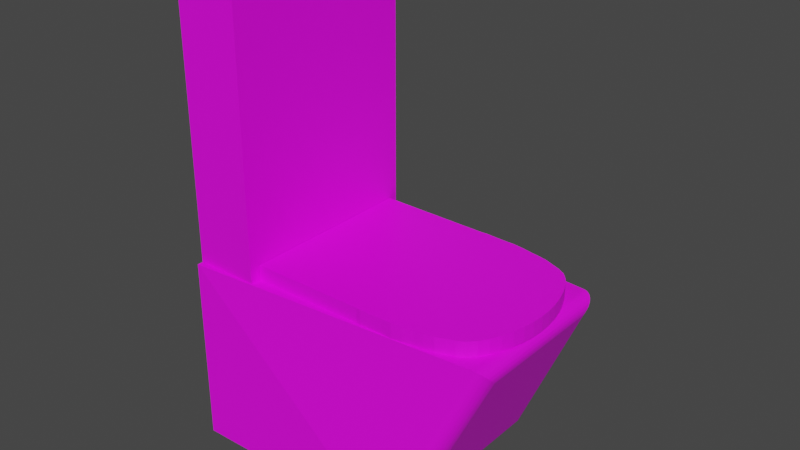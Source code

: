 # Source: ToiletJoined.blend  (saved by Blender 2.82.7; exported with 4.5.12 LTS)
import bpy
from mathutils import Matrix  # noqa: F401  (used for matrix-valued properties, if any)

bpy.ops.wm.read_factory_settings(use_empty=True)
scene = bpy.context.scene
scene.name = 'Scene'

# ---- collections
col_collection = bpy.data.collections.new('Collection'); scene.collection.children.link(col_collection)

# ---- images (referenced by path relative to the original .blend; pixels are not part of the script)
import os
ASSET_DIR = os.environ.get("B2B_ASSET_DIR", "")  # directory of the original .blend (textures are referenced by path, not embedded)
HERE = os.path.dirname(os.path.abspath(__file__))  # packed textures are extracted next to this script under _unpacked/

def load_image(name, relpath, width, height, colorspace="sRGB"):
    """Load a texture the original file referenced (path relative to the .blend, or extracted next to this script)."""
    p = next((c for c in (os.path.join(HERE, relpath), os.path.join(ASSET_DIR, relpath)) if relpath and os.path.exists(c)), "")
    if p:
        img = bpy.data.images.load(p, check_existing=True)
        img.name = name
    else:  # same state as the original file: an image datablock whose file is absent (Cycles renders it pink)
        img = bpy.data.images.new(name, width, height)
        img.source = "FILE"
        img.filepath = "//" + (relpath or name)
    img.colorspace_settings.name = colorspace
    return img
img_ceramic_jpg = load_image('ceramic.jpg', 'ceramic.jpg', 1024, 1024, 'sRGB')
img_blackceramic_jpg = load_image('blackceramic.jpg', 'blackceramic.jpg', 1024, 1024, 'sRGB')

# ---- materials (node trees are filled in below, after node groups)
mat_porcelaine = bpy.data.materials.new('porcelaine')
mat_porcelaine.use_transparent_shadow = False
mat_ceramic = bpy.data.materials.new('ceramic')
mat_ceramic.use_transparent_shadow = False

# ---- material node trees
mat_porcelaine.use_nodes = True; mat_porcelaine.node_tree.nodes.clear()
_N = mat_porcelaine.node_tree.nodes; _L = mat_porcelaine.node_tree.links
n0 = _N.new('ShaderNodeOutputMaterial'); n0.name = 'Material Output'; n0.location = (300, 300)
n1 = _N.new('ShaderNodeBsdfPrincipled'); n1.name = 'Principled BSDF'; n1.location = (10, 300)
n1.distribution = 'GGX'
n1.subsurface_method = 'BURLEY'
n1.inputs[3].default_value = 1.45
n1.inputs[27].default_value = (0.0, 0.0, 0.0, 1.0)
n1.inputs[28].default_value = 1.0
n2 = _N.new('ShaderNodeTexImage'); n2.name = 'Image Texture'; n2.location = (-280, 280)
n2.image = img_ceramic_jpg
_L.new(n1.outputs[0], n0.inputs[0])
_L.new(n2.outputs[0], n1.inputs[0])
n0.is_active_output = True
mat_ceramic.use_nodes = True; mat_ceramic.node_tree.nodes.clear()
_N = mat_ceramic.node_tree.nodes; _L = mat_ceramic.node_tree.links
n0 = _N.new('ShaderNodeOutputMaterial'); n0.name = 'Material Output'; n0.location = (300, 300)
n1 = _N.new('ShaderNodeBsdfPrincipled'); n1.name = 'Principled BSDF'; n1.location = (10, 300)
n1.distribution = 'GGX'
n1.subsurface_method = 'BURLEY'
n1.inputs[3].default_value = 1.45
n1.inputs[27].default_value = (0.0, 0.0, 0.0, 1.0)
n1.inputs[28].default_value = 1.0
n2 = _N.new('ShaderNodeTexImage'); n2.name = 'Image Texture'; n2.location = (-280, 280)
n2.image = img_blackceramic_jpg
_L.new(n1.outputs[0], n0.inputs[0])
_L.new(n2.outputs[0], n1.inputs[0])
n0.is_active_output = True

# ---- world
world_world = bpy.data.worlds.new('World'); scene.world = world_world
world_world.use_nodes = True; world_world.node_tree.nodes.clear()
_N = world_world.node_tree.nodes; _L = world_world.node_tree.links
n0 = _N.new('ShaderNodeOutputWorld'); n0.name = 'World Output'; n0.location = (300, 300)
n1 = _N.new('ShaderNodeBackground'); n1.name = 'Background'; n1.location = (10, 300)
n1.inputs[0].default_value = (0.05088, 0.05088, 0.05088, 1.0)
_L.new(n1.outputs[0], n0.inputs[0])
n0.is_active_output = True
world_world.color = (0.05088, 0.05088, 0.05088)
world_world.use_sun_shadow = False
world_world.sun_shadow_jitter_overblur = 0.0

# ---- meshes
me_cylinder_001 = bpy.data.meshes.new('Cylinder.001')
me_cylinder_001.from_pydata([(0.0, 1.0, -1.0), (0.09802, 0.9952, -1.0), (0.1951, 0.9808, -1.0), (0.2903, 0.9569, -1.0), (0.3827, 0.9239, -1.0), (0.4714, 0.8819, -1.0), (0.5556, 0.8315, -1.0), (0.6344, 0.773, -1.0), (0.7071, 0.7071, -1.0), (0.773, 0.6344, -1.0), (0.8315, 0.5556, -1.0), (0.8819, 0.4714, -1.0), (0.9239, 0.3827, -1.0), (0.9569, 0.2903, -1.0), (0.9808, 0.1951, -1.0), (0.9952, 0.09802, -1.0), (1.0, -1.629e-07, -1.0), (0.9952, -0.09802, -1.0), (0.9808, -0.1951, -1.0), (0.9569, -0.2903, -1.0), (0.9239, -0.3827, -1.0), (0.8819, -0.4714, -1.0), (0.8315, -0.5556, -1.0), (0.773, -0.6344, -1.0), (0.7071, -0.7071, -1.0), (0.6344, -0.773, -1.0), (0.5556, -0.8315, -1.0), (0.4714, -0.8819, -1.0), (0.3827, -0.9239, -1.0), (0.2903, -0.9569, -1.0), (0.1951, -0.9808, -1.0), (0.09802, -0.9952, -1.0), (-8.027e-07, -1.0, -1.0), (-0.09802, -0.9952, -1.0), (-0.1951, -0.9808, -1.0), (-0.2903, -0.9569, -1.0), (-0.3827, -0.9239, -1.0), (-0.4714, -0.8819, -1.0), (-0.5556, -0.8315, -1.0), (-0.6344, -0.773, -1.0), (-0.7071, -0.7071, -1.0), (-0.773, -0.6344, -1.0), (-0.8315, -0.5556, -1.0), (-0.8819, -0.4714, -1.0), (-0.9239, -0.3827, -1.0), (-0.9569, -0.2903, -1.0), (-0.9808, -0.1951, -1.0), (-0.9952, -0.09802, -1.0), (-1.0, -4.649e-07, -1.0), (-0.9952, 0.09802, -1.0), (-0.9808, 0.1951, -1.0), (-0.9569, 0.2903, -1.0), (-0.9239, 0.3827, -1.0), (-0.8819, 0.4714, -1.0), (-0.8315, 0.5556, -1.0), (-0.773, 0.6344, -1.0), (-0.7071, 0.7071, -1.0), (-0.6344, 0.773, -1.0), (-0.5556, 0.8315, -1.0), (-0.4714, 0.8819, -1.0), (-0.3827, 0.9239, -1.0), (-0.2903, 0.9569, -1.0), (-0.1951, 0.9808, -1.0), (-0.09802, 0.9952, -1.0), (1.681e-07, 0.9124, 0.4108), (0.0, 1.0, -0.09997), (0.08943, 0.908, 0.4108), (0.09802, 0.9952, -0.09997), (0.178, 0.8949, 0.4108), (0.1951, 0.9808, -0.09997), (0.2649, 0.8731, 0.4108), (0.2903, 0.9569, -0.09997), (0.3492, 0.843, 0.4108), (0.3827, 0.9239, -0.09997), (0.4301, 0.8047, 0.4108), (0.4714, 0.8819, -0.09997), (0.5069, 0.7586, 0.4108), (0.5556, 0.8315, -0.09997), (0.5788, 0.7053, 0.4108), (0.6344, 0.773, -0.09997), (0.6452, 0.6452, 0.4108), (0.7071, 0.7071, -0.09997), (0.7053, 0.5788, 0.4108), (0.773, 0.6344, -0.09997), (0.7586, 0.5069, 0.4108), (0.8315, 0.5556, -0.09997), (0.8047, 0.4301, 0.4108), (0.8819, 0.4714, -0.09997), (0.843, 0.3492, 0.4108), (0.9239, 0.3827, -0.09997), (0.8731, 0.2649, 0.4108), (0.9569, 0.2903, -0.09997), (0.8949, 0.178, 0.4108), (0.9808, 0.1951, -0.09997), (0.908, 0.08943, 0.4108), (0.9952, 0.09802, -0.09997), (0.9124, -1.63e-07, 0.4108), (1.0, -1.629e-07, -0.09997), (0.908, -0.08943, 0.4108), (0.9952, -0.09802, -0.09997), (0.8949, -0.178, 0.4108), (0.9808, -0.1951, -0.09997), (0.8731, -0.2649, 0.4108), (0.9569, -0.2903, -0.09997), (0.843, -0.3492, 0.4108), (0.9239, -0.3827, -0.09997), (0.8047, -0.4301, 0.4108), (0.8819, -0.4714, -0.09997), (0.7586, -0.5069, 0.4108), (0.8315, -0.5556, -0.09997), (0.7053, -0.5788, 0.4108), (0.773, -0.6344, -0.09997), (0.6452, -0.6452, 0.4108), (0.7071, -0.7071, -0.09997), (0.5788, -0.7053, 0.4108), (0.6344, -0.773, -0.09997), (0.5069, -0.7586, 0.4108), (0.5556, -0.8315, -0.09997), (0.4301, -0.8047, 0.4108), (0.4714, -0.8819, -0.09997), (0.3492, -0.843, 0.4108), (0.3827, -0.9239, -0.09997), (0.2649, -0.8731, 0.4108), (0.2903, -0.9569, -0.09997), (0.178, -0.8949, 0.4108), (0.1951, -0.9808, -0.09997), (0.08943, -0.908, 0.4108), (0.09802, -0.9952, -0.09997), (-6.962e-07, -0.9124, 0.4108), (-8.027e-07, -1.0, -0.09997), (-0.08943, -0.908, 0.4108), (-0.09802, -0.9952, -0.09997), (-0.178, -0.8949, 0.4108), (-0.1951, -0.9808, -0.09997), (-0.2649, -0.8731, 0.4108), (-0.2903, -0.9569, -0.09997), (-0.3492, -0.843, 0.4108), (-0.3827, -0.9239, -0.09997), (-0.4301, -0.8047, 0.4108), (-0.4714, -0.8819, -0.09997), (-0.5069, -0.7586, 0.4108), (-0.5556, -0.8315, -0.09997), (-0.5788, -0.7053, 0.4108), (-0.6344, -0.773, -0.09997), (-0.6452, -0.6452, 0.4108), (-0.7071, -0.7071, -0.09997), (-0.7053, -0.5788, 0.4108), (-0.773, -0.6344, -0.09997), (-0.7586, -0.5069, 0.4108), (-0.8315, -0.5556, -0.09997), (-0.8047, -0.4301, 0.4108), (-0.8819, -0.4714, -0.09997), (-0.843, -0.3492, 0.4108), (-0.9239, -0.3827, -0.09997), (-0.8731, -0.2649, 0.4108), (-0.9569, -0.2903, -0.09997), (-0.8949, -0.178, 0.4108), (-0.9808, -0.1951, -0.09997), (-0.908, -0.08943, 0.4108), (-0.9952, -0.09802, -0.09997), (-0.9124, -4.112e-07, 0.4108), (-1.0, -4.649e-07, -0.09997), (-0.908, 0.08943, 0.4108), (-0.9952, 0.09802, -0.09997), (-0.8949, 0.178, 0.4108), (-0.9808, 0.1951, -0.09997), (-0.8731, 0.2649, 0.4108), (-0.9569, 0.2903, -0.09997), (-0.843, 0.3492, 0.4108), (-0.9239, 0.3827, -0.09997), (-0.8047, 0.4301, 0.4108), (-0.8819, 0.4714, -0.09997), (-0.7586, 0.5069, 0.4108), (-0.8315, 0.5556, -0.09997), (-0.7053, 0.5788, 0.4108), (-0.773, 0.6344, -0.09997), (-0.6452, 0.6452, 0.4108), (-0.7071, 0.7071, -0.09997), (-0.5788, 0.7053, 0.4108), (-0.6344, 0.773, -0.09997), (-0.5069, 0.7586, 0.4108), (-0.5556, 0.8315, -0.09997), (-0.4301, 0.8047, 0.4108), (-0.4714, 0.8819, -0.09997), (-0.3492, 0.843, 0.4108), (-0.3827, 0.9239, -0.09997), (-0.2649, 0.8731, 0.4108), (-0.2903, 0.9569, -0.09997), (-0.178, 0.8949, 0.4108), (-0.1951, 0.9808, -0.09997), (-0.08944, 0.908, 0.4108), (-0.09802, 0.9952, -0.09997), (-3.022, -9.232, -187.8), (-3.022, 9.232, -187.8), (3.022, -9.232, -187.8), (3.022, 9.232, -187.8), (-3.022, -9.232, -13.71), (-3.022, 9.232, -13.71), (3.022, 9.232, -13.71), (3.022, -9.232, -13.71), (-2.97, 9.072, -12.91), (2.97, 9.072, -12.91), (2.97, -9.072, -12.91), (-2.97, -9.072, -12.91), (-2.988, -9.232, -1.477), (-2.988, -9.128, -0.4192), (-3.022, -9.128, -1.477), (-3.022, 9.128, -1.477), (-2.988, 9.128, -0.4192), (-2.988, 9.232, -1.477), (3.022, -9.128, -1.477), (2.988, -9.128, -0.4192), (2.988, -9.232, -1.477), (2.988, 9.232, -1.477), (2.988, 9.128, -0.4192), (3.022, 9.128, -1.477), (-3.022, -9.128, -11.05), (-2.992, -9.138, -12.57), (-2.988, -9.232, -11.05), (-3.022, 9.128, -11.05), (-2.988, 9.232, -11.05), (-2.992, 9.138, -12.57), (2.988, 9.232, -11.05), (3.022, 9.128, -11.05), (2.992, 9.138, -12.57), (3.022, -9.128, -11.05), (2.988, -9.232, -11.05), (2.992, -9.138, -12.57), (-2.967, -9.818, -311.3), (3.715, -7.806, -187.6), (-2.967, 9.818, -311.3), (3.715, 7.806, -187.6), (18.86, -7.449, -299.8), (18.8, -7.604, -300.7), (18.72, -7.759, -301.6), (18.64, -7.912, -302.5), (18.55, -8.062, -303.4), (18.45, -8.208, -304.2), (18.34, -8.35, -305.0), (18.23, -8.486, -305.8), (18.11, -8.615, -306.6), (17.98, -8.738, -307.3), (17.85, -8.852, -308.0), (17.71, -8.958, -308.6), (17.58, -9.054, -309.1), (17.43, -9.141, -309.6), (17.29, -9.217, -310.1), (17.15, -9.282, -310.5), (17.01, -9.336, -310.8), (16.86, -9.378, -311.0), (16.72, -9.409, -311.2), (16.59, -9.427, -311.3), (25.29, -6.007, -199.1), (22.64, -6.373, -187.6), (24.61, -7.587, -187.7), (24.73, -7.563, -187.9), (24.84, -7.529, -188.2), (24.94, -7.485, -188.5), (25.04, -7.433, -188.8), (25.12, -7.371, -189.3), (25.2, -7.302, -189.8), (25.27, -7.224, -190.4), (25.32, -7.138, -191.0), (25.37, -7.046, -191.6), (25.41, -6.947, -192.3), (25.43, -6.843, -193.1), (25.45, -6.733, -193.9), (25.45, -6.619, -194.7), (25.44, -6.501, -195.5), (25.42, -6.38, -196.4), (25.39, -6.257, -197.3), (25.35, -6.132, -198.2), (18.86, 7.449, -299.8), (18.8, 7.604, -300.7), (18.72, 7.759, -301.6), (18.64, 7.912, -302.5), (18.55, 8.062, -303.4), (18.45, 8.208, -304.2), (18.34, 8.35, -305.0), (18.23, 8.486, -305.8), (18.11, 8.615, -306.6), (17.98, 8.738, -307.3), (17.85, 8.852, -308.0), (17.71, 8.958, -308.6), (17.58, 9.054, -309.1), (17.43, 9.141, -309.6), (17.29, 9.217, -310.1), (17.15, 9.282, -310.5), (17.01, 9.336, -310.8), (16.86, 9.378, -311.0), (16.72, 9.409, -311.2), (16.59, 9.427, -311.3), (25.29, 6.007, -199.1), (25.35, 6.132, -198.2), (25.39, 6.257, -197.3), (25.42, 6.38, -196.4), (25.44, 6.501, -195.5), (25.45, 6.619, -194.7), (25.45, 6.733, -193.9), (25.43, 6.843, -193.1), (25.41, 6.947, -192.3), (25.37, 7.046, -191.6), (25.32, 7.138, -191.0), (25.27, 7.224, -190.4), (25.2, 7.302, -189.8), (25.12, 7.371, -189.3), (25.04, 7.433, -188.8), (24.94, 7.485, -188.5), (24.84, 7.529, -188.2), (24.73, 7.563, -187.9), (24.61, 7.587, -187.7), (22.64, 6.373, -187.6), (-2.967, -9.818, -187.6), (-2.967, 9.818, -187.6), (24.49, 7.602, -187.6), (24.49, -7.602, -187.6), (4.487, -7.168, -241.6), (4.487, 7.168, -241.6), (21.87, 5.853, -241.6), (21.87, -5.853, -241.6)], [], [(63, 191, 65, 0), (2, 69, 71, 3), (3, 71, 73, 4), (4, 73, 75, 5), (5, 75, 77, 6), (6, 77, 79, 7), (7, 79, 81, 8), (8, 81, 83, 9), (9, 83, 85, 10), (10, 85, 87, 11), (11, 87, 89, 12), (12, 89, 91, 13), (13, 91, 93, 14), (14, 93, 95, 15), (15, 95, 97, 16), (16, 97, 99, 17), (17, 99, 101, 18), (18, 101, 103, 19), (19, 103, 105, 20), (20, 105, 107, 21), (21, 107, 109, 22), (22, 109, 111, 23), (23, 111, 113, 24), (24, 113, 115, 25), (25, 115, 117, 26), (26, 117, 119, 27), (27, 119, 121, 28), (28, 121, 123, 29), (29, 123, 125, 30), (30, 125, 127, 31), (31, 127, 129, 32), (32, 129, 131, 33), (33, 131, 133, 34), (34, 133, 135, 35), (35, 135, 137, 36), (36, 137, 139, 37), (37, 139, 141, 38), (38, 141, 143, 39), (39, 143, 145, 40), (40, 145, 147, 41), (41, 147, 149, 42), (42, 149, 151, 43), (43, 151, 153, 44), (44, 153, 155, 45), (45, 155, 157, 46), (46, 157, 159, 47), (47, 159, 161, 48), (48, 161, 163, 49), (49, 163, 165, 50), (50, 165, 167, 51), (51, 167, 169, 52), (52, 169, 171, 53), (53, 171, 173, 54), (54, 173, 175, 55), (55, 175, 177, 56), (56, 177, 179, 57), (57, 179, 181, 58), (58, 181, 183, 59), (59, 183, 185, 60), (60, 185, 187, 61), (61, 187, 189, 62), (62, 189, 191, 63), (0, 65, 67, 1), (1, 67, 69, 2), (0, 1, 2, 3, 4, 5, 6, 7, 8, 9, 10, 11, 12, 13, 14, 15, 16, 17, 18, 19, 20, 21, 22, 23, 24, 25, 26, 27, 28, 29, 30, 31, 32, 33, 34, 35, 36, 37, 38, 39, 40, 41, 42, 43, 44, 45, 46, 47, 48, 49, 50, 51, 52, 53, 54, 55, 56, 57, 58, 59, 60, 61, 62, 63), (67, 65, 64, 66), (69, 67, 66, 68), (71, 69, 68, 70), (73, 71, 70, 72), (75, 73, 72, 74), (77, 75, 74, 76), (79, 77, 76, 78), (81, 79, 78, 80), (83, 81, 80, 82), (85, 83, 82, 84), (87, 85, 84, 86), (89, 87, 86, 88), (91, 89, 88, 90), (93, 91, 90, 92), (95, 93, 92, 94), (97, 95, 94, 96), (99, 97, 96, 98), (101, 99, 98, 100), (103, 101, 100, 102), (105, 103, 102, 104), (107, 105, 104, 106), (109, 107, 106, 108), (111, 109, 108, 110), (113, 111, 110, 112), (115, 113, 112, 114), (117, 115, 114, 116), (119, 117, 116, 118), (121, 119, 118, 120), (123, 121, 120, 122), (125, 123, 122, 124), (127, 125, 124, 126), (129, 127, 126, 128), (131, 129, 128, 130), (133, 131, 130, 132), (135, 133, 132, 134), (137, 135, 134, 136), (139, 137, 136, 138), (141, 139, 138, 140), (143, 141, 140, 142), (145, 143, 142, 144), (147, 145, 144, 146), (149, 147, 146, 148), (151, 149, 148, 150), (153, 151, 150, 152), (155, 153, 152, 154), (157, 155, 154, 156), (159, 157, 156, 158), (161, 159, 158, 160), (163, 161, 160, 162), (165, 163, 162, 164), (167, 165, 164, 166), (169, 167, 166, 168), (171, 169, 168, 170), (173, 171, 170, 172), (175, 173, 172, 174), (177, 175, 174, 176), (179, 177, 176, 178), (181, 179, 178, 180), (183, 181, 180, 182), (185, 183, 182, 184), (187, 185, 184, 186), (189, 187, 186, 188), (191, 189, 188, 190), (65, 191, 190, 64), (66, 64, 190, 188, 186, 184, 182, 180, 178, 176, 174, 172, 170, 168, 166, 164, 162, 160, 158, 156, 154, 152, 150, 148, 146, 144, 142, 140, 138, 136, 134, 132, 130, 128, 126, 124, 122, 120, 118, 116, 114, 112, 110, 108, 106, 104, 102, 100, 98, 96, 94, 92, 90, 88, 86, 84, 82, 80, 78, 76, 74, 72, 70, 68), (214, 208, 205, 211), (223, 215, 210, 225), (203, 217, 221, 200), (216, 206, 207, 219), (193, 195, 194, 192), (220, 209, 213, 222), (194, 199, 196, 192), (195, 198, 199, 194), (193, 197, 198, 195), (192, 196, 197, 193), (200, 221, 224, 201), (201, 224, 227, 202), (202, 227, 217, 203), (196, 203, 200, 197), (197, 200, 201, 198), (198, 201, 202, 199), (199, 202, 203, 196), (204, 205, 206), (207, 208, 209), (210, 211, 212), (213, 214, 215), (216, 217, 218), (219, 220, 221), (222, 223, 224), (225, 226, 227), (218, 204, 206, 216), (205, 208, 207, 206), (208, 214, 213, 209), (214, 211, 210, 215), (211, 205, 204, 212), (209, 220, 219, 207), (215, 223, 222, 213), (212, 226, 225, 210), (226, 218, 217, 227), (223, 225, 227, 224), (220, 222, 224, 221), (216, 219, 221, 217), (226, 212, 204, 218), (228, 312, 313, 230), (272, 292, 252, 232), (292, 272, 273, 293), (293, 273, 274, 294), (294, 274, 275, 295), (295, 275, 276, 296), (296, 276, 277, 297), (297, 277, 278, 298), (298, 278, 279, 299), (299, 279, 280, 300), (300, 280, 281, 301), (301, 281, 282, 302), (302, 282, 283, 303), (303, 283, 284, 304), (304, 284, 285, 305), (305, 285, 286, 306), (306, 286, 287, 307), (307, 287, 288, 308), (308, 288, 289, 309), (309, 289, 290, 310), (310, 290, 291, 314), (228, 230, 291, 251), (312, 228, 251, 315), (251, 291, 290, 250), (250, 290, 289, 249), (249, 289, 288, 248), (248, 288, 287, 247), (247, 287, 286, 246), (246, 286, 285, 245), (245, 285, 284, 244), (244, 284, 283, 243), (243, 283, 282, 242), (242, 282, 281, 241), (241, 281, 280, 240), (240, 280, 279, 239), (239, 279, 278, 238), (238, 278, 277, 237), (237, 277, 276, 236), (236, 276, 275, 235), (235, 275, 274, 234), (234, 274, 273, 233), (233, 273, 272, 232), (313, 314, 291, 230), (314, 315, 254, 310), (310, 254, 255, 309), (309, 255, 256, 308), (308, 256, 257, 307), (307, 257, 258, 306), (306, 258, 259, 305), (305, 259, 260, 304), (304, 260, 261, 303), (303, 261, 262, 302), (302, 262, 263, 301), (301, 263, 264, 300), (300, 264, 265, 299), (299, 265, 266, 298), (298, 266, 267, 297), (297, 267, 268, 296), (296, 268, 269, 295), (295, 269, 270, 294), (294, 270, 271, 293), (293, 271, 252, 292), (229, 253, 319, 316), (315, 251, 250, 254), (254, 250, 249, 255), (255, 249, 248, 256), (256, 248, 247, 257), (257, 247, 246, 258), (258, 246, 245, 259), (259, 245, 244, 260), (260, 244, 243, 261), (261, 243, 242, 262), (262, 242, 241, 263), (263, 241, 240, 264), (264, 240, 239, 265), (265, 239, 238, 266), (266, 238, 237, 267), (267, 237, 236, 268), (268, 236, 235, 269), (269, 235, 234, 270), (270, 234, 233, 271), (271, 233, 232, 252), (229, 231, 313, 312), (231, 311, 314, 313), (253, 229, 312, 315), (311, 253, 315, 314), (317, 316, 319, 318), (231, 229, 316, 317), (253, 311, 318, 319), (311, 231, 317, 318)])
me_cylinder_001.polygons.foreach_set('material_index', [1, 1, 1, 1, 1, 1, 1, 1, 1, 1, 1, 1, 1, 1, 1, 1, 1, 1, 1, 1, 1, 1, 1, 1, 1, 1, 1, 1, 1, 1, 1, 1, 1, 1, 1, 1, 1, 1, 1, 1, 1, 1, 1, 1, 1, 1, 1, 1, 1, 1, 1, 1, 1, 1, 1, 1, 1, 1, 1, 1, 1, 1, 1, 1, 1, 1, 1, 1, 1, 1, 1, 1, 1, 1, 1, 1, 1, 1, 1, 1, 1, 1, 1, 1, 1, 1, 1, 1, 1, 1, 1, 1, 1, 1, 1, 1, 1, 1, 1, 1, 1, 1, 1, 1, 1, 1, 1, 1, 1, 1, 1, 1, 1, 1, 1, 1, 1, 1, 1, 1, 1, 1, 1, 1, 1, 1, 1, 1, 1, 1, 0, 0, 0, 0, 0, 0, 0, 0, 0, 0, 0, 0, 0, 0, 0, 0, 0, 0, 0, 0, 0, 0, 0, 0, 0, 0, 0, 0, 0, 0, 0, 0, 0, 0, 0, 0, 0, 0, 0, 0, 0, 0, 0, 0, 0, 0, 0, 0, 0, 0, 0, 0, 0, 0, 0, 0, 0, 0, 0, 0, 0, 0, 0, 0, 0, 0, 0, 0, 0, 0, 0, 0, 0, 0, 0, 0, 0, 0, 0, 0, 0, 0, 0, 0, 0, 0, 0, 0, 0, 0, 0, 0, 0, 0, 0, 0, 0, 0, 0, 0, 0, 0, 0, 0, 0, 0, 0, 0, 0, 0, 0, 0, 0, 0, 0, 0, 0, 0, 0, 0, 0, 0, 0, 0, 0, 0, 0, 0])
_uv = me_cylinder_001.uv_layers.new(name='UVMap')
_uv.uv.foreach_set('vector', [0.01562, 0.5, 0.01562, 0.9781, 0.0, 0.9781, 0.0, 0.5, 0.9688, 0.5, 0.9688, 0.9781, 0.9531, 0.9781, 0.9531, 0.5, 0.9531, 0.5, 0.9531, 0.9781, 0.9375, 0.9781, 0.9375, 0.5, 0.9375, 0.5, 0.9375, 0.9781, 0.9219, 0.9781, 0.9219, 0.5, 0.9219, 0.5, 0.9219, 0.9781, 0.9062, 0.9781, 0.9062, 0.5, 0.9062, 0.5, 0.9062, 0.9781, 0.8906, 0.9781, 0.8906, 0.5, 0.8906, 0.5, 0.8906, 0.9781, 0.875, 0.9781, 0.875, 0.5, 0.875, 0.5, 0.875, 0.9781, 0.8594, 0.9781, 0.8594, 0.5, 0.8594, 0.5, 0.8594, 0.9781, 0.8438, 0.9781, 0.8438, 0.5, 0.8438, 0.5, 0.8438, 0.9781, 0.8281, 0.9781, 0.8281, 0.5, 0.8281, 0.5, 0.8281, 0.9781, 0.8125, 0.9781, 0.8125, 0.5, 0.8125, 0.5, 0.8125, 0.9781, 0.7969, 0.9781, 0.7969, 0.5, 0.7969, 0.5, 0.7969, 0.9781, 0.7812, 0.9781, 0.7812, 0.5, 0.7812, 0.5, 0.7812, 0.9781, 0.7656, 0.9781, 0.7656, 0.5, 0.7656, 0.5, 0.7656, 0.9781, 0.75, 0.9781, 0.75, 0.5, 0.75, 0.5, 0.75, 0.9781, 0.7344, 0.9781, 0.7344, 0.5, 0.7344, 0.5, 0.7344, 0.9781, 0.7188, 0.9781, 0.7188, 0.5, 0.7188, 0.5, 0.7188, 0.9781, 0.7031, 0.9781, 0.7031, 0.5, 0.7031, 0.5, 0.7031, 0.9781, 0.6875, 0.9781, 0.6875, 0.5, 0.6875, 0.5, 0.6875, 0.9781, 0.6719, 0.9781, 0.6719, 0.5, 0.6719, 0.5, 0.6719, 0.9781, 0.6562, 0.9781, 0.6562, 0.5, 0.6562, 0.5, 0.6562, 0.9781, 0.6406, 0.9781, 0.6406, 0.5, 0.6406, 0.5, 0.6406, 0.9781, 0.625, 0.9781, 0.625, 0.5, 0.625, 0.5, 0.625, 0.9781, 0.6094, 0.9781, 0.6094, 0.5, 0.6094, 0.5, 0.6094, 0.9781, 0.5937, 0.9781, 0.5938, 0.5, 0.5938, 0.5, 0.5938, 0.9781, 0.5781, 0.9781, 0.5781, 0.5, 0.5781, 0.5, 0.5781, 0.9781, 0.5625, 0.9781, 0.5625, 0.5, 0.5625, 0.5, 0.5625, 0.9781, 0.5469, 0.9781, 0.5469, 0.5, 0.5469, 0.5, 0.5469, 0.9781, 0.5312, 0.9781, 0.5312, 0.5, 0.5312, 0.5, 0.5312, 0.9781, 0.5156, 0.9781, 0.5156, 0.5, 0.5156, 0.5, 0.5156, 0.9781, 0.5, 0.9781, 0.5, 0.5, 0.5, 0.5, 0.5, 0.9781, 0.4844, 0.9781, 0.4844, 0.5, 0.4844, 0.5, 0.4844, 0.9781, 0.4688, 0.9781, 0.4688, 0.5, 0.4688, 0.5, 0.4688, 0.9781, 0.4531, 0.9781, 0.4531, 0.5, 0.4531, 0.5, 0.4531, 0.9781, 0.4375, 0.9781, 0.4375, 0.5, 0.4375, 0.5, 0.4375, 0.9781, 0.4219, 0.9781, 0.4219, 0.5, 0.4219, 0.5, 0.4219, 0.9781, 0.4062, 0.9781, 0.4062, 0.5, 0.4062, 0.5, 0.4062, 0.9781, 0.3906, 0.9781, 0.3906, 0.5, 0.3906, 0.5, 0.3906, 0.9781, 0.375, 0.9781, 0.375, 0.5, 0.375, 0.5, 0.375, 0.9781, 0.3594, 0.9781, 0.3594, 0.5, 0.3594, 0.5, 0.3594, 0.9781, 0.3438, 0.9781, 0.3438, 0.5, 0.3438, 0.5, 0.3438, 0.9781, 0.3281, 0.9781, 0.3281, 0.5, 0.3281, 0.5, 0.3281, 0.9781, 0.3125, 0.9781, 0.3125, 0.5, 0.3125, 0.5, 0.3125, 0.9781, 0.2969, 0.9781, 0.2969, 0.5, 0.2969, 0.5, 0.2969, 0.9781, 0.2812, 0.9781, 0.2812, 0.5, 0.2812, 0.5, 0.2812, 0.9781, 0.2656, 0.9781, 0.2656, 0.5, 0.2656, 0.5, 0.2656, 0.9781, 0.25, 0.9781, 0.25, 0.5, 0.25, 0.5, 0.25, 0.9781, 0.2344, 0.9781, 0.2344, 0.5, 0.2344, 0.5, 0.2344, 0.9781, 0.2188, 0.9781, 0.2188, 0.5, 0.2188, 0.5, 0.2188, 0.9781, 0.2031, 0.9781, 0.2031, 0.5, 0.2031, 0.5, 0.2031, 0.9781, 0.1875, 0.9781, 0.1875, 0.5, 0.1875, 0.5, 0.1875, 0.9781, 0.1719, 0.9781, 0.1719, 0.5, 0.1719, 0.5, 0.1719, 0.9781, 0.1562, 0.9781, 0.1562, 0.5, 0.1562, 0.5, 0.1562, 0.9781, 0.1406, 0.9781, 0.1406, 0.5, 0.1406, 0.5, 0.1406, 0.9781, 0.125, 0.9781, 0.125, 0.5, 0.125, 0.5, 0.125, 0.9781, 0.1094, 0.9781, 0.1094, 0.5, 0.1094, 0.5, 0.1094, 0.9781, 0.09375, 0.9781, 0.09375, 0.5, 0.09375, 0.5, 0.09375, 0.9781, 0.07812, 0.9781, 0.07812, 0.5, 0.07812, 0.5, 0.07812, 0.9781, 0.0625, 0.9781, 0.0625, 0.5, 0.0625, 0.5, 0.0625, 0.9781, 0.04688, 0.9781, 0.04688, 0.5, 0.04688, 0.5, 0.04688, 0.9781, 0.03125, 0.9781, 0.03125, 0.5, 0.03125, 0.5, 0.03125, 0.9781, 0.01562, 0.9781, 0.01562, 0.5, 1.0, 0.5, 1.0, 0.9781, 0.9844, 0.9781, 0.9844, 0.5, 0.9844, 0.5, 0.9844, 0.9781, 0.9688, 0.9781, 0.9688, 0.5, 0.75, 0.49, 0.7735, 0.4888, 0.7968, 0.4854, 0.8197, 0.4797, 0.8418, 0.4717, 0.8631, 0.4617, 0.8833, 0.4496, 0.9023, 0.4355, 0.9197, 0.4197, 0.9355, 0.4023, 0.9496, 0.3833, 0.9617, 0.3631, 0.9717, 0.3418, 0.9797, 0.3197, 0.9854, 0.2968, 0.9888, 0.2735, 0.99, 0.25, 0.9888, 0.2265, 0.9854, 0.2032, 0.9797, 0.1803, 0.9717, 0.1582, 0.9617, 0.1369, 0.9496, 0.1167, 0.9355, 0.09775, 0.9197, 0.08029, 0.9023, 0.06448, 0.8833, 0.05045, 0.8631, 0.03834, 0.8418, 0.02827, 0.8197, 0.02033, 0.7968, 0.01461, 0.7735, 0.01116, 0.75, 0.01, 0.7265, 0.01116, 0.7032, 0.01461, 0.6803, 0.02033, 0.6582, 0.02827, 0.6369, 0.03834, 0.6167, 0.05045, 0.5977, 0.06448, 0.5803, 0.08029, 0.5645, 0.09775, 0.5504, 0.1167, 0.5383, 0.1369, 0.5283, 0.1582, 0.5203, 0.1803, 0.5146, 0.2032, 0.5112, 0.2265, 0.51, 0.25, 0.5112, 0.2735, 0.5146, 0.2968, 0.5203, 0.3197, 0.5283, 0.3418, 0.5383, 0.3631, 0.5504, 0.3833, 0.5645, 0.4023, 0.5803, 0.4197, 0.5977, 0.4355, 0.6167, 0.4496, 0.6369, 0.4617, 0.6582, 0.4717, 0.6803, 0.4797, 0.7032, 0.4854, 0.7265, 0.4888, 0.9844, 0.9781, 1.0, 0.9781, 0.9993, 1.0, 0.9851, 1.0, 0.9688, 0.9781, 0.9844, 0.9781, 0.9837, 1.0, 0.9694, 1.0, 0.9531, 0.9781, 0.9688, 0.9781, 0.9681, 1.0, 0.9538, 1.0, 0.9375, 0.9781, 0.9531, 0.9781, 0.9524, 1.0, 0.9382, 1.0, 0.9219, 0.9781, 0.9375, 0.9781, 0.9368, 1.0, 0.9226, 1.0, 0.9062, 0.9781, 0.9219, 0.9781, 0.9212, 1.0, 0.9069, 1.0, 0.8906, 0.9781, 0.9062, 0.9781, 0.9056, 1.0, 0.8913, 1.0, 0.875, 0.9781, 0.8906, 0.9781, 0.8899, 1.0, 0.8757, 1.0, 0.8594, 0.9781, 0.875, 0.9781, 0.8743, 1.0, 0.8601, 1.0, 0.8438, 0.9781, 0.8594, 0.9781, 0.8587, 1.0, 0.8444, 1.0, 0.8281, 0.9781, 0.8438, 0.9781, 0.8431, 1.0, 0.8288, 1.0, 0.8125, 0.9781, 0.8281, 0.9781, 0.8274, 1.0, 0.8132, 1.0, 0.7969, 0.9781, 0.8125, 0.9781, 0.8118, 1.0, 0.7976, 1.0, 0.7812, 0.9781, 0.7969, 0.9781, 0.7962, 1.0, 0.7819, 1.0, 0.7656, 0.9781, 0.7812, 0.9781, 0.7806, 1.0, 0.7663, 1.0, 0.75, 0.9781, 0.7656, 0.9781, 0.7649, 1.0, 0.7507, 1.0, 0.7344, 0.9781, 0.75, 0.9781, 0.7493, 1.0, 0.7351, 1.0, 0.7188, 0.9781, 0.7344, 0.9781, 0.7337, 1.0, 0.7194, 1.0, 0.7031, 0.9781, 0.7188, 0.9781, 0.7181, 1.0, 0.7038, 1.0, 0.6875, 0.9781, 0.7031, 0.9781, 0.7024, 1.0, 0.6882, 1.0, 0.6719, 0.9781, 0.6875, 0.9781, 0.6868, 1.0, 0.6726, 1.0, 0.6562, 0.9781, 0.6719, 0.9781, 0.6712, 1.0, 0.6569, 1.0, 0.6406, 0.9781, 0.6562, 0.9781, 0.6556, 1.0, 0.6413, 1.0, 0.625, 0.9781, 0.6406, 0.9781, 0.6399, 1.0, 0.6257, 1.0, 0.6094, 0.9781, 0.625, 0.9781, 0.6243, 1.0, 0.6101, 1.0, 0.5937, 0.9781, 0.6094, 0.9781, 0.6087, 1.0, 0.5944, 1.0, 0.5781, 0.9781, 0.5938, 0.9781, 0.5931, 1.0, 0.5788, 1.0, 0.5625, 0.9781, 0.5781, 0.9781, 0.5774, 1.0, 0.5632, 1.0, 0.5469, 0.9781, 0.5625, 0.9781, 0.5618, 1.0, 0.5476, 1.0, 0.5312, 0.9781, 0.5469, 0.9781, 0.5462, 1.0, 0.5319, 1.0, 0.5156, 0.9781, 0.5312, 0.9781, 0.5306, 1.0, 0.5163, 1.0, 0.5, 0.9781, 0.5156, 0.9781, 0.5149, 1.0, 0.5007, 1.0, 0.4844, 0.9781, 0.5, 0.9781, 0.4993, 1.0, 0.4851, 1.0, 0.4688, 0.9781, 0.4844, 0.9781, 0.4837, 1.0, 0.4694, 1.0, 0.4531, 0.9781, 0.4688, 0.9781, 0.4681, 1.0, 0.4538, 1.0, 0.4375, 0.9781, 0.4531, 0.9781, 0.4524, 1.0, 0.4382, 1.0, 0.4219, 0.9781, 0.4375, 0.9781, 0.4368, 1.0, 0.4226, 1.0, 0.4062, 0.9781, 0.4219, 0.9781, 0.4212, 1.0, 0.4069, 1.0, 0.3906, 0.9781, 0.4062, 0.9781, 0.4056, 1.0, 0.3913, 1.0, 0.375, 0.9781, 0.3906, 0.9781, 0.3899, 1.0, 0.3757, 1.0, 0.3594, 0.9781, 0.375, 0.9781, 0.3743, 1.0, 0.3601, 1.0, 0.3438, 0.9781, 0.3594, 0.9781, 0.3587, 1.0, 0.3444, 1.0, 0.3281, 0.9781, 0.3438, 0.9781, 0.3431, 1.0, 0.3288, 1.0, 0.3125, 0.9781, 0.3281, 0.9781, 0.3274, 1.0, 0.3132, 1.0, 0.2969, 0.9781, 0.3125, 0.9781, 0.3118, 1.0, 0.2976, 1.0, 0.2812, 0.9781, 0.2969, 0.9781, 0.2962, 1.0, 0.2819, 1.0, 0.2656, 0.9781, 0.2812, 0.9781, 0.2806, 1.0, 0.2663, 1.0, 0.25, 0.9781, 0.2656, 0.9781, 0.2649, 1.0, 0.2507, 1.0, 0.2344, 0.9781, 0.25, 0.9781, 0.2493, 1.0, 0.2351, 1.0, 0.2188, 0.9781, 0.2344, 0.9781, 0.2337, 1.0, 0.2194, 1.0, 0.2031, 0.9781, 0.2188, 0.9781, 0.2181, 1.0, 0.2038, 1.0, 0.1875, 0.9781, 0.2031, 0.9781, 0.2024, 1.0, 0.1882, 1.0, 0.1719, 0.9781, 0.1875, 0.9781, 0.1868, 1.0, 0.1726, 1.0, 0.1562, 0.9781, 0.1719, 0.9781, 0.1712, 1.0, 0.1569, 1.0, 0.1406, 0.9781, 0.1562, 0.9781, 0.1556, 1.0, 0.1413, 1.0, 0.125, 0.9781, 0.1406, 0.9781, 0.1399, 1.0, 0.1257, 1.0, 0.1094, 0.9781, 0.125, 0.9781, 0.1243, 1.0, 0.1101, 1.0, 0.09375, 0.9781, 0.1094, 0.9781, 0.1087, 1.0, 0.09443, 1.0, 0.07812, 0.9781, 0.09375, 0.9781, 0.09307, 1.0, 0.07881, 1.0, 0.0625, 0.9781, 0.07812, 0.9781, 0.07744, 1.0, 0.06318, 1.0, 0.04688, 0.9781, 0.0625, 0.9781, 0.06182, 1.0, 0.04756, 1.0, 0.03125, 0.9781, 0.04688, 0.9781, 0.04619, 1.0, 0.03193, 1.0, 0.01562, 0.9781, 0.03125, 0.9781, 0.03057, 1.0, 0.01631, 1.0, 0.0, 0.9781, 0.01562, 0.9781, 0.01494, 1.0, 0.0006843, 1.0, 0.2715, 0.4679, 0.25, 0.469, 0.2285, 0.4679, 0.2073, 0.4648, 0.1864, 0.4595, 0.1662, 0.4523, 0.1468, 0.4431, 0.1283, 0.4321, 0.1111, 0.4193, 0.09516, 0.4048, 0.08073, 0.3889, 0.06793, 0.3717, 0.05688, 0.3532, 0.04769, 0.3338, 0.04045, 0.3136, 0.03523, 0.2927, 0.03208, 0.2715, 0.03102, 0.25, 0.03208, 0.2285, 0.03523, 0.2073, 0.04045, 0.1864, 0.04769, 0.1662, 0.05688, 0.1468, 0.06793, 0.1283, 0.08073, 0.1111, 0.09516, 0.09516, 0.1111, 0.08073, 0.1283, 0.06793, 0.1468, 0.05688, 0.1662, 0.04769, 0.1864, 0.04045, 0.2073, 0.03523, 0.2285, 0.03208, 0.25, 0.03102, 0.2715, 0.03208, 0.2927, 0.03523, 0.3136, 0.04045, 0.3338, 0.04769, 0.3532, 0.05688, 0.3717, 0.06793, 0.3889, 0.08073, 0.4048, 0.09516, 0.4193, 0.1111, 0.4321, 0.1283, 0.4431, 0.1468, 0.4523, 0.1662, 0.4595, 0.1864, 0.4648, 0.2073, 0.4679, 0.2285, 0.469, 0.25, 0.4679, 0.2715, 0.4648, 0.2927, 0.4595, 0.3136, 0.4523, 0.3338, 0.4431, 0.3532, 0.4321, 0.3717, 0.4193, 0.3889, 0.4048, 0.4048, 0.3889, 0.4193, 0.3717, 0.4321, 0.3532, 0.4431, 0.3338, 0.4523, 0.3136, 0.4595, 0.2927, 0.4648, 7.114e-05, 7.117e-05, 0.5049, 7.105e-05, 0.5049, 0.9999, 7.105e-05, 0.9999, 0.02619, 0.0005009, 0.05194, 0.0005009, 0.05194, 0.9874, 0.02619, 0.9874, 0.6083, 0.0, 0.6088, 0.0, 0.6088, 0.25, 0.6083, 0.25, 0.03487, 0.9995, 0.008823, 0.9995, 0.00882, 0.001079, 0.03487, 0.001079, 0.125, 0.5, 0.375, 0.5, 0.375, 0.75, 0.125, 0.75, 0.0365, 0.9989, 0.009064, 0.999, 0.0069, 0.01464, 0.0379, 0.01184, 0.3468, 0.9999, 5.888e-05, 0.9999, 5.892e-05, 5.888e-05, 0.3468, 5.901e-05, 0.3468, 0.9999, 5.888e-05, 0.9999, 5.892e-05, 5.888e-05, 0.3468, 5.901e-05, 0.4018, 6.338e-05, 0.4018, 0.9999, 6.338e-05, 0.9999, 6.343e-05, 6.338e-05, 0.4018, 6.338e-05, 0.4018, 0.9999, 6.338e-05, 0.9999, 6.343e-05, 6.338e-05, 0.6083, 0.25, 0.6088, 0.25, 0.6088, 0.5, 0.6083, 0.5, 0.008705, 0.01521, 0.01749, 2.462e-05, 0.01748, 0.9884, 0.008805, 0.9847, 2.292e-05, 0.01539, 0.008908, 2.292e-05, 0.008905, 1.0, 0.0001245, 0.9962, 0.6073, 0.0, 0.6083, 0.0, 0.6083, 0.25, 0.6073, 0.25, 0.05335, 0.8573, 0.04586, 0.8498, 0.0458, 0.01322, 0.05335, 2.942e-05, 2.462e-05, 0.006488, 0.008705, 0.01521, 0.008805, 0.9847, 6.64e-05, 1.0, 0.6073, 0.75, 0.6083, 0.75, 0.6083, 1.0, 0.6073, 1.0, 0.6236, 0.9986, 0.625, 0.9986, 0.6236, 1.0, 0.6236, 0.2486, 0.625, 0.2486, 0.6236, 0.25, 0.6236, 0.7486, 0.625, 0.7486, 0.6236, 0.75, 0.0069, 0.01464, 2.942e-05, 0.0129, 0.005422, 0.003437, 0.6108, 0.001411, 0.6094, 0.001266, 0.6108, 0.0, 0.6108, 0.2486, 0.6108, 0.2514, 0.6088, 0.25, 0.0379, 0.01184, 0.03874, 2.942e-05, 0.04575, 0.008996, 0.6108, 0.7486, 0.6108, 0.7514, 0.6088, 0.75, 0.6108, 0.9986, 0.6236, 0.9986, 0.6236, 1.0, 0.6108, 1.0, 2.386e-05, 0.9996, 2.089e-05, 0.001199, 0.00882, 0.001079, 0.008823, 0.9995, 0.0003727, 0.9991, 2.942e-05, 0.0129, 0.0069, 0.01464, 0.009064, 0.999, 0.06064, 0.0003827, 0.06064, 0.9873, 0.05194, 0.9874, 0.05194, 0.0005009, 0.05256, 0.0003853, 0.05256, 0.9988, 0.04376, 0.9989, 0.04376, 0.0005048, 0.6236, 0.2514, 0.6108, 0.2514, 0.6108, 0.2486, 0.6236, 0.2486, 0.005422, 0.003437, 0.03874, 2.942e-05, 0.0379, 0.01184, 0.0069, 0.01464, 0.6236, 0.7514, 0.6108, 0.7514, 0.6108, 0.7486, 0.6236, 0.7486, 0.01771, 0.0005048, 0.01771, 0.9989, 0.008905, 1.0, 0.008908, 2.292e-05, 0.02619, 0.0005009, 0.02619, 0.9874, 0.01748, 0.9884, 0.01749, 2.462e-05, 0.0365, 0.9989, 0.0379, 0.01184, 0.04575, 0.008996, 0.04575, 1.0, 0.03487, 0.9995, 0.03487, 0.001079, 0.04368, 2.089e-05, 0.04368, 1.0, 0.01771, 0.0005048, 0.04376, 0.0005048, 0.04376, 0.9989, 0.01771, 0.9989, 0.5049, 7.129e-05, 0.5049, 0.9999, 7.105e-05, 0.9999, 7.108e-05, 7.105e-05, 0.3283, 0.6917, 0.37, 0.2089, 0.5938, 0.2099, 0.6392, 0.6933, 0.37, 0.2089, 0.3283, 0.6917, 0.3228, 0.7024, 0.3667, 0.2005, 0.3667, 0.2005, 0.3228, 0.7024, 0.3171, 0.7136, 0.3633, 0.1919, 0.3633, 0.1919, 0.3171, 0.7136, 0.3112, 0.7254, 0.3596, 0.1831, 0.3596, 0.1831, 0.3112, 0.7254, 0.305, 0.7377, 0.3557, 0.1742, 0.3557, 0.1742, 0.305, 0.7377, 0.2986, 0.7507, 0.3516, 0.165, 0.3516, 0.165, 0.2986, 0.7507, 0.292, 0.7641, 0.3472, 0.1557, 0.3472, 0.1557, 0.292, 0.7641, 0.2852, 0.7782, 0.3427, 0.1461, 0.3427, 0.1461, 0.2852, 0.7782, 0.278, 0.7928, 0.3378, 0.1363, 0.3378, 0.1363, 0.278, 0.7928, 0.2706, 0.808, 0.3328, 0.1262, 0.3328, 0.1262, 0.2706, 0.808, 0.2629, 0.8238, 0.3275, 0.1157, 0.3275, 0.1157, 0.2629, 0.8238, 0.2549, 0.8401, 0.322, 0.1049, 0.322, 0.1049, 0.2549, 0.8401, 0.2466, 0.8571, 0.3162, 0.09371, 0.3162, 0.09371, 0.2466, 0.8571, 0.238, 0.8746, 0.3102, 0.08217, 0.3102, 0.08217, 0.238, 0.8746, 0.229, 0.8928, 0.3039, 0.07026, 0.3039, 0.07026, 0.229, 0.8928, 0.2197, 0.9116, 0.2972, 0.05803, 0.2972, 0.05803, 0.2197, 0.9116, 0.21, 0.9311, 0.2901, 0.0455, 0.2901, 0.0455, 0.21, 0.9311, 0.2001, 0.9512, 0.2826, 0.03272, 0.2826, 0.03272, 0.2001, 0.9512, 0.1898, 0.9721, 0.2747, 0.01972, 0.2747, 0.01972, 0.1898, 0.9721, 0.1794, 0.9937, 0.2661, 0.006767, 8.109e-05, 0.9999, 8.115e-05, 8.109e-05, 0.6578, 0.01997, 0.6578, 0.98, 0.000568, 0.0001727, 0.2761, 5.253e-05, 0.2761, 0.7108, 5.253e-05, 0.9999, 0.7908, 0.9937, 0.1794, 0.9937, 0.1898, 0.9721, 0.7803, 0.9725, 0.7803, 0.9725, 0.1898, 0.9721, 0.2001, 0.9512, 0.7699, 0.9518, 0.7699, 0.9518, 0.2001, 0.9512, 0.21, 0.9311, 0.7597, 0.9317, 0.7597, 0.9317, 0.21, 0.9311, 0.2197, 0.9116, 0.7499, 0.9124, 0.7499, 0.9124, 0.2197, 0.9116, 0.229, 0.8928, 0.7404, 0.8937, 0.7404, 0.8937, 0.229, 0.8928, 0.238, 0.8746, 0.7313, 0.8756, 0.7313, 0.8756, 0.238, 0.8746, 0.2466, 0.8571, 0.7224, 0.8581, 0.7224, 0.8581, 0.2466, 0.8571, 0.2549, 0.8401, 0.714, 0.8412, 0.714, 0.8412, 0.2549, 0.8401, 0.2629, 0.8238, 0.7058, 0.8249, 0.7058, 0.8249, 0.2629, 0.8238, 0.2706, 0.808, 0.6979, 0.8092, 0.6979, 0.8092, 0.2706, 0.808, 0.278, 0.7928, 0.6904, 0.7941, 0.6904, 0.7941, 0.278, 0.7928, 0.2852, 0.7782, 0.6831, 0.7795, 0.6831, 0.7795, 0.2852, 0.7782, 0.292, 0.7641, 0.6761, 0.7655, 0.6761, 0.7655, 0.292, 0.7641, 0.2986, 0.7507, 0.6694, 0.752, 0.6694, 0.752, 0.2986, 0.7507, 0.305, 0.7377, 0.6629, 0.7392, 0.6629, 0.7392, 0.305, 0.7377, 0.3112, 0.7254, 0.6567, 0.7269, 0.6567, 0.7269, 0.3112, 0.7254, 0.3171, 0.7136, 0.6506, 0.7151, 0.6506, 0.7151, 0.3171, 0.7136, 0.3228, 0.7024, 0.6448, 0.7039, 0.6448, 0.7039, 0.3228, 0.7024, 0.3283, 0.6917, 0.6392, 0.6933, 0.0005681, 0.9998, 5.253e-05, 5.253e-05, 0.2761, 0.2892, 0.2761, 0.9999, 0.2661, 0.006767, 0.6965, 0.006295, 0.6881, 0.01968, 0.2747, 0.01972, 0.2747, 0.01972, 0.6881, 0.01968, 0.6802, 0.03288, 0.2826, 0.03272, 0.2826, 0.03272, 0.6802, 0.03288, 0.6727, 0.04584, 0.2901, 0.0455, 0.2901, 0.0455, 0.6727, 0.04584, 0.6658, 0.05852, 0.2972, 0.05803, 0.2972, 0.05803, 0.6658, 0.05852, 0.6592, 0.07087, 0.3039, 0.07026, 0.3039, 0.07026, 0.6592, 0.07087, 0.6529, 0.08287, 0.3102, 0.08217, 0.3102, 0.08217, 0.6529, 0.08287, 0.647, 0.0945, 0.3162, 0.09371, 0.3162, 0.09371, 0.647, 0.0945, 0.6413, 0.1057, 0.322, 0.1049, 0.322, 0.1049, 0.6413, 0.1057, 0.6358, 0.1166, 0.3275, 0.1157, 0.3275, 0.1157, 0.6358, 0.1166, 0.6306, 0.1271, 0.3328, 0.1262, 0.3328, 0.1262, 0.6306, 0.1271, 0.6256, 0.1372, 0.3378, 0.1363, 0.3378, 0.1363, 0.6256, 0.1372, 0.6209, 0.1471, 0.3427, 0.1461, 0.3427, 0.1461, 0.6209, 0.1471, 0.6163, 0.1567, 0.3472, 0.1557, 0.3472, 0.1557, 0.6163, 0.1567, 0.6121, 0.166, 0.3516, 0.165, 0.3516, 0.165, 0.6121, 0.166, 0.608, 0.1751, 0.3557, 0.1742, 0.3557, 0.1742, 0.608, 0.1751, 0.6042, 0.1841, 0.3596, 0.1831, 0.3596, 0.1831, 0.6042, 0.1841, 0.6005, 0.1929, 0.3633, 0.1919, 0.3633, 0.1919, 0.6005, 0.1929, 0.5971, 0.2015, 0.3667, 0.2005, 0.3667, 0.2005, 0.5971, 0.2015, 0.5938, 0.2099, 0.37, 0.2089, 0.6254, 0.03309, 0.6396, 0.7142, 0.6396, 0.7142, 0.6254, 0.03309, 0.6965, 0.006295, 0.7908, 0.9937, 0.7803, 0.9725, 0.6881, 0.01968, 0.6881, 0.01968, 0.7803, 0.9725, 0.7699, 0.9518, 0.6802, 0.03288, 0.6802, 0.03288, 0.7699, 0.9518, 0.7597, 0.9317, 0.6727, 0.04584, 0.6727, 0.04584, 0.7597, 0.9317, 0.7499, 0.9124, 0.6658, 0.05852, 0.6658, 0.05852, 0.7499, 0.9124, 0.7404, 0.8937, 0.6592, 0.07087, 0.6592, 0.07087, 0.7404, 0.8937, 0.7313, 0.8756, 0.6529, 0.08287, 0.6529, 0.08287, 0.7313, 0.8756, 0.7224, 0.8581, 0.647, 0.0945, 0.647, 0.0945, 0.7224, 0.8581, 0.714, 0.8412, 0.6413, 0.1057, 0.6413, 0.1057, 0.714, 0.8412, 0.7058, 0.8249, 0.6358, 0.1166, 0.6358, 0.1166, 0.7058, 0.8249, 0.6979, 0.8092, 0.6306, 0.1271, 0.6306, 0.1271, 0.6979, 0.8092, 0.6904, 0.7941, 0.6256, 0.1372, 0.6256, 0.1372, 0.6904, 0.7941, 0.6831, 0.7795, 0.6209, 0.1471, 0.6209, 0.1471, 0.6831, 0.7795, 0.6761, 0.7655, 0.6163, 0.1567, 0.6163, 0.1567, 0.6761, 0.7655, 0.6694, 0.752, 0.6121, 0.166, 0.6121, 0.166, 0.6694, 0.752, 0.6629, 0.7392, 0.608, 0.1751, 0.608, 0.1751, 0.6629, 0.7392, 0.6567, 0.7269, 0.6042, 0.1841, 0.6042, 0.1841, 0.6567, 0.7269, 0.6506, 0.7151, 0.6005, 0.1929, 0.6005, 0.1929, 0.6506, 0.7151, 0.6448, 0.7039, 0.5971, 0.2015, 0.5971, 0.2015, 0.6448, 0.7039, 0.6392, 0.6933, 0.5938, 0.2099, 0.6254, 0.03309, 0.6251, 0.2487, 0.625, 0.25, 0.625, 0.0, 0.6987, 0.1026, 0.06234, 0.1755, 9.608e-05, 0.1129, 0.9235, 9.608e-05, 0.06234, 0.8246, 0.6987, 0.8975, 0.9235, 0.9999, 0.000102, 0.8871, 0.06234, 0.1755, 0.06234, 0.8246, 0.000102, 0.8871, 9.608e-05, 0.1129, 0.6251, 0.2487, 0.6254, 0.03309, 0.6396, 0.7142, 0.6257, 0.4881, 0.6251, 0.2487, 0.6254, 0.03309, 0.6254, 0.03309, 0.6251, 0.2487, 0.6396, 0.7142, 0.6257, 0.4881, 0.6257, 0.4881, 0.6396, 0.7142, 0.6257, 0.4881, 0.6251, 0.2487, 0.6251, 0.2487, 0.6257, 0.4881])
me_cylinder_001.materials.append(mat_porcelaine)
me_cylinder_001.materials.append(mat_ceramic)
me_cylinder_001.use_remesh_fix_poles = True
me_cylinder_001.use_remesh_preserve_attributes = False
me_cylinder_001.use_mirror_vertex_groups = False
me_cylinder_001.update()
me_cylinder_002 = bpy.data.meshes.new('Cylinder.002')
me_cylinder_002.from_pydata([(0.0, 1.0, -1.0), (0.0, 1.0, 1.0), (0.09802, 0.9952, -1.0), (0.09802, 0.9952, 1.0), (0.1951, 0.9959, -1.0), (0.1951, 0.9959, 1.0), (0.2903, 0.9802, -1.0), (0.2903, 0.9802, 1.0), (0.3827, 0.9586, -1.0), (0.3827, 0.9586, 1.0), (0.4714, 0.943, -1.0), (0.4714, 0.943, 1.0), (0.5556, 0.9208, -1.0), (0.5556, 0.9208, 1.0), (0.6344, 0.8823, -1.0), (0.6344, 0.8823, 1.0), (0.7071, 0.8484, -1.0), (0.7071, 0.8484, 1.0), (0.773, 0.8023, -1.0), (0.773, 0.8023, 1.0), (0.8315, 0.7262, -1.0), (0.8315, 0.7262, 1.0), (0.8819, 0.6287, -1.0), (0.8819, 0.6287, 1.0), (0.9239, 0.5104, -1.0), (0.9239, 0.5104, 1.0), (0.9569, 0.3872, -1.0), (0.9569, 0.3872, 1.0), (0.9808, 0.2602, -1.0), (0.9808, 0.2602, 1.0), (0.9952, 0.1307, -1.0), (0.9952, 0.1307, 1.0), (1.0, -1.705e-07, -1.0), (1.0, -1.705e-07, 1.0), (0.9952, -0.1307, -1.0), (0.9952, -0.1307, 1.0), (0.9808, -0.2602, -1.0), (0.9808, -0.2602, 1.0), (0.9569, -0.3872, -1.0), (0.9569, -0.3872, 1.0), (0.9239, -0.5104, -1.0), (0.9239, -0.5104, 1.0), (0.8819, -0.6287, -1.0), (0.8819, -0.6287, 1.0), (0.8315, -0.7262, -1.0), (0.8315, -0.7262, 1.0), (0.773, -0.8023, -1.0), (0.773, -0.8023, 1.0), (0.7071, -0.8484, -1.0), (0.7071, -0.8484, 1.0), (0.6344, -0.8823, -1.0), (0.6344, -0.8823, 1.0), (0.5556, -0.9208, -1.0), (0.5556, -0.9208, 1.0), (0.4714, -0.943, -1.0), (0.4714, -0.943, 1.0), (0.3827, -0.9586, -1.0), (0.3827, -0.9586, 1.0), (0.2903, -0.9802, -1.0), (0.2903, -0.9802, 1.0), (0.1951, -0.9959, -1.0), (0.1951, -0.9959, 1.0), (0.09802, -0.9952, -1.0), (0.09802, -0.9952, 1.0), (-8.027e-07, -1.0, -1.0), (-8.027e-07, -1.0, 1.0), (-0.09802, -1.006, -1.0), (-0.09802, -1.006, 1.0), (-0.09802, 1.006, -1.0), (-0.09802, 1.006, 1.0), (-0.141, -0.9992, -1.0), (-0.141, -0.9992, 1.0), (-0.141, 0.9992, 1.0), (-0.141, 0.9992, -1.0), (-1.178, -1.011, 1.0), (-1.178, -1.011, -1.0), (-1.178, 1.011, 1.0), (-1.178, 1.011, -1.0)], [], [(0, 1, 3, 2), (2, 3, 5, 4), (4, 5, 7, 6), (6, 7, 9, 8), (8, 9, 11, 10), (10, 11, 13, 12), (12, 13, 15, 14), (14, 15, 17, 16), (16, 17, 19, 18), (18, 19, 21, 20), (20, 21, 23, 22), (22, 23, 25, 24), (24, 25, 27, 26), (26, 27, 29, 28), (28, 29, 31, 30), (30, 31, 33, 32), (32, 33, 35, 34), (34, 35, 37, 36), (36, 37, 39, 38), (38, 39, 41, 40), (40, 41, 43, 42), (42, 43, 45, 44), (44, 45, 47, 46), (46, 47, 49, 48), (48, 49, 51, 50), (50, 51, 53, 52), (52, 53, 55, 54), (54, 55, 57, 56), (56, 57, 59, 58), (58, 59, 61, 60), (60, 61, 63, 62), (62, 63, 65, 64), (64, 65, 67, 66), (66, 67, 71, 70), (3, 1, 69, 72, 71, 67, 65, 63, 61, 59, 57, 55, 53, 51, 49, 47, 45, 43, 41, 39, 37, 35, 33, 31, 29, 27, 25, 23, 21, 19, 17, 15, 13, 11, 9, 7, 5), (68, 69, 1, 0), (0, 2, 4, 6, 8, 10, 12, 14, 16, 18, 20, 22, 24, 26, 28, 30, 32, 34, 36, 38, 40, 42, 44, 46, 48, 50, 52, 54, 56, 58, 60, 62, 64, 66, 70, 73, 68), (73, 72, 69, 68), (72, 73, 77, 76), (76, 77, 75, 74), (70, 71, 74, 75), (73, 70, 75, 77), (71, 72, 76, 74)])
_uv = me_cylinder_002.uv_layers.new(name='UVMap')
_uv.uv.foreach_set('vector', [0.6644, 0.2183, 0.6644, 0.7541, 0.6546, 0.7541, 0.6546, 0.2183, 0.6546, 0.2183, 0.6546, 0.7541, 0.6449, 0.7541, 0.6449, 0.2183, 0.6449, 0.2183, 0.6449, 0.7541, 0.6353, 0.7541, 0.6353, 0.2183, 0.6353, 0.2183, 0.6353, 0.7541, 0.6258, 0.7541, 0.6258, 0.2183, 0.6258, 0.2183, 0.6258, 0.7541, 0.6168, 0.7541, 0.6168, 0.2183, 0.6168, 0.2183, 0.6168, 0.7541, 0.6081, 0.7541, 0.6081, 0.2183, 0.6081, 0.2183, 0.6081, 0.7541, 0.5993, 0.7541, 0.5993, 0.2183, 0.5993, 0.2183, 0.5993, 0.7541, 0.5913, 0.7541, 0.5913, 0.2183, 0.5913, 0.2183, 0.5913, 0.7541, 0.5832, 0.7541, 0.5832, 0.2183, 0.5832, 0.2183, 0.5832, 0.7541, 0.5736, 0.7541, 0.5736, 0.2183, 0.5736, 0.2183, 0.5736, 0.7541, 0.5627, 0.7541, 0.5626, 0.2183, 0.5626, 0.2183, 0.5627, 0.7541, 0.5501, 0.7541, 0.5501, 0.2183, 0.5501, 0.2183, 0.5501, 0.7541, 0.5373, 0.7541, 0.5373, 0.2183, 0.5373, 0.2183, 0.5373, 0.7541, 0.5244, 0.7541, 0.5244, 0.2183, 0.5244, 0.2183, 0.5244, 0.7541, 0.5114, 0.7541, 0.5114, 0.2183, 0.5114, 0.2183, 0.5114, 0.7541, 0.4983, 0.7541, 0.4983, 0.2183, 0.4983, 0.2183, 0.4983, 0.7541, 0.4852, 0.7541, 0.4852, 0.2183, 0.4852, 0.2183, 0.4852, 0.7541, 0.4722, 0.7541, 0.4722, 0.2183, 0.4722, 0.2183, 0.4722, 0.7541, 0.4593, 0.7541, 0.4593, 0.2183, 0.4593, 0.2183, 0.4593, 0.7541, 0.4465, 0.7541, 0.4465, 0.2183, 0.4465, 0.2183, 0.4465, 0.7541, 0.434, 0.7541, 0.434, 0.2183, 0.434, 0.2183, 0.434, 0.7541, 0.423, 0.7541, 0.423, 0.2183, 0.423, 0.2183, 0.423, 0.7541, 0.4134, 0.7541, 0.4134, 0.2183, 0.4134, 0.2183, 0.4134, 0.7541, 0.4053, 0.7541, 0.4053, 0.2183, 0.4053, 0.2183, 0.4053, 0.7541, 0.3973, 0.7541, 0.3973, 0.2183, 0.3973, 0.2183, 0.3973, 0.7541, 0.3885, 0.7541, 0.3885, 0.2183, 0.3885, 0.2183, 0.3885, 0.7541, 0.3798, 0.7541, 0.3798, 0.2183, 0.3798, 0.2183, 0.3798, 0.7541, 0.3708, 0.7541, 0.3708, 0.2183, 0.3708, 0.2183, 0.3708, 0.7541, 0.3613, 0.7541, 0.3613, 0.2183, 0.3613, 0.2183, 0.3613, 0.7541, 0.3517, 0.7541, 0.3517, 0.2183, 0.3517, 0.2183, 0.3517, 0.7541, 0.342, 0.7541, 0.342, 0.2183, 0.342, 0.2183, 0.342, 0.7541, 0.3322, 0.7541, 0.3322, 0.2183, 0.3322, 0.2183, 0.3322, 0.7541, 0.3224, 0.7541, 0.3224, 0.2183, 0.3224, 0.2183, 0.3224, 0.7541, 0.318, 0.7541, 0.318, 0.2183, 0.2735, 0.4888, 0.25, 0.49, 0.2265, 0.4888, 0.2161, 0.4873, 0.2161, 0.01269, 0.2265, 0.01116, 0.25, 0.01, 0.2735, 0.01116, 0.2968, 0.01461, 0.3197, 0.02033, 0.3418, 0.02827, 0.3631, 0.03834, 0.3833, 0.05045, 0.4023, 0.06448, 0.4197, 0.08029, 0.4355, 0.09775, 0.4496, 0.1167, 0.4617, 0.1369, 0.4717, 0.1582, 0.4797, 0.1803, 0.4854, 0.2032, 0.4888, 0.2265, 0.49, 0.25, 0.4888, 0.2735, 0.4854, 0.2968, 0.4797, 0.3197, 0.4717, 0.3418, 0.4617, 0.3631, 0.4496, 0.3833, 0.4355, 0.4023, 0.4197, 0.4197, 0.4023, 0.4355, 0.3833, 0.4496, 0.3631, 0.4617, 0.3418, 0.4717, 0.3197, 0.4797, 0.2968, 0.4854, 0.6743, 0.2183, 0.6743, 0.7541, 0.6644, 0.7541, 0.6644, 0.2183, 0.1846, 0.9943, 0.1665, 0.9919, 0.1486, 0.9923, 0.131, 0.9845, 0.114, 0.9739, 0.0976, 0.9662, 0.08207, 0.9552, 0.06753, 0.9361, 0.05411, 0.9194, 0.04195, 0.8966, 0.03116, 0.859, 0.02185, 0.8108, 0.01411, 0.7523, 0.008009, 0.6914, 0.003609, 0.6286, 0.000952, 0.5646, 6.34e-05, 0.5, 0.0009519, 0.4354, 0.003609, 0.3714, 0.008009, 0.3086, 0.01411, 0.2477, 0.02185, 0.1892, 0.03116, 0.141, 0.04195, 0.1034, 0.05411, 0.08064, 0.06753, 0.06388, 0.08207, 0.04484, 0.0976, 0.03384, 0.114, 0.02615, 0.131, 0.01547, 0.1486, 0.007725, 0.1665, 0.008064, 0.1846, 0.005684, 0.2027, 0.002901, 0.2106, 0.006089, 0.2106, 0.9939, 0.2027, 0.9971, 0.6786, 0.2183, 0.6786, 0.7541, 0.6743, 0.7541, 0.6743, 0.2183, 0.6786, 0.7541, 0.6786, 0.2183, 0.7824, 0.2183, 0.7824, 0.7541, 0.5719, 0.01081, 0.5327, 0.01081, 0.5327, 0.2392, 0.5719, 0.2392, 0.318, 0.2183, 0.318, 0.7541, 0.2143, 0.7541, 0.2143, 0.2183, 0.2106, 0.9939, 0.2106, 0.006089, 0.402, 6.34e-05, 0.402, 0.9999, 0.2161, 0.01269, 0.2161, 0.4873, 0.2161, 0.4873, 0.2161, 0.01269])
me_cylinder_002.materials.append(mat_porcelaine)
me_cylinder_002.use_remesh_fix_poles = True
me_cylinder_002.use_remesh_preserve_attributes = False
me_cylinder_002.use_mirror_vertex_groups = False
me_cylinder_002.update()

# ---- objects
ob_toilet = bpy.data.objects.new('toilet', me_cylinder_001)
ob_toiletbril = bpy.data.objects.new('toiletbril', me_cylinder_002)

# ---- transforms, parenting, visibility, modifiers, constraints
ob_toilet.location = (0.0, 0.0, 0.2013)
ob_toilet.scale = (0.01513, 0.01513, 0.002139)
ob_toilet.lineart.crease_threshold = 0.0
ob_toiletbril.location = (0.2285, 0.0, -0.1893)
ob_toiletbril.scale = (0.1547, 0.124, -0.01067)
ob_toiletbril.lineart.crease_threshold = 0.0

# ---- collection membership
col_collection.objects.link(ob_toilet)
col_collection.objects.link(ob_toiletbril)

# ---- scene / render settings (as saved in the file)
scene.frame_start = 1; scene.frame_end = 250; scene.frame_set(1)
scene.render.engine = 'BLENDER_EEVEE_NEXT'
scene.cycles.use_denoising = False
scene.cycles.samples = 128
scene.cycles.sampling_pattern = 'TABULATED_SOBOL'
scene.cycles.use_adaptive_sampling = False
scene.cycles.use_light_tree = False
scene.view_settings.view_transform = 'Filmic'
bpy.context.view_layer.update()

# ---- added for rendering (the .blend has no active camera and no usable light): camera, sun
cam_auto = bpy.data.cameras.new('AutoCamera')
cam_auto.lens = 50.0
cam_auto.sensor_width = 36.0
cam_auto.clip_end = 1000.0
ob_auto_camera = bpy.data.objects.new('AutoCamera', cam_auto)
scene.collection.objects.link(ob_auto_camera)
ob_auto_camera.location = (0.954026, -0.941191, 0.496226)
ob_auto_camera.rotation_euler = (1.09748, -7.21219e-08, 0.694738)
scene.camera = ob_auto_camera
light_auto_sun = bpy.data.lights.new('AutoSun', 'SUN')
light_auto_sun.energy = 3.0
light_auto_sun.angle = 0.0523599
ob_auto_sun = bpy.data.objects.new('AutoSun', light_auto_sun)
scene.collection.objects.link(ob_auto_sun)
ob_auto_sun.rotation_euler = (0.872665, 0.174533, 0.523599)
bpy.context.view_layer.update()
